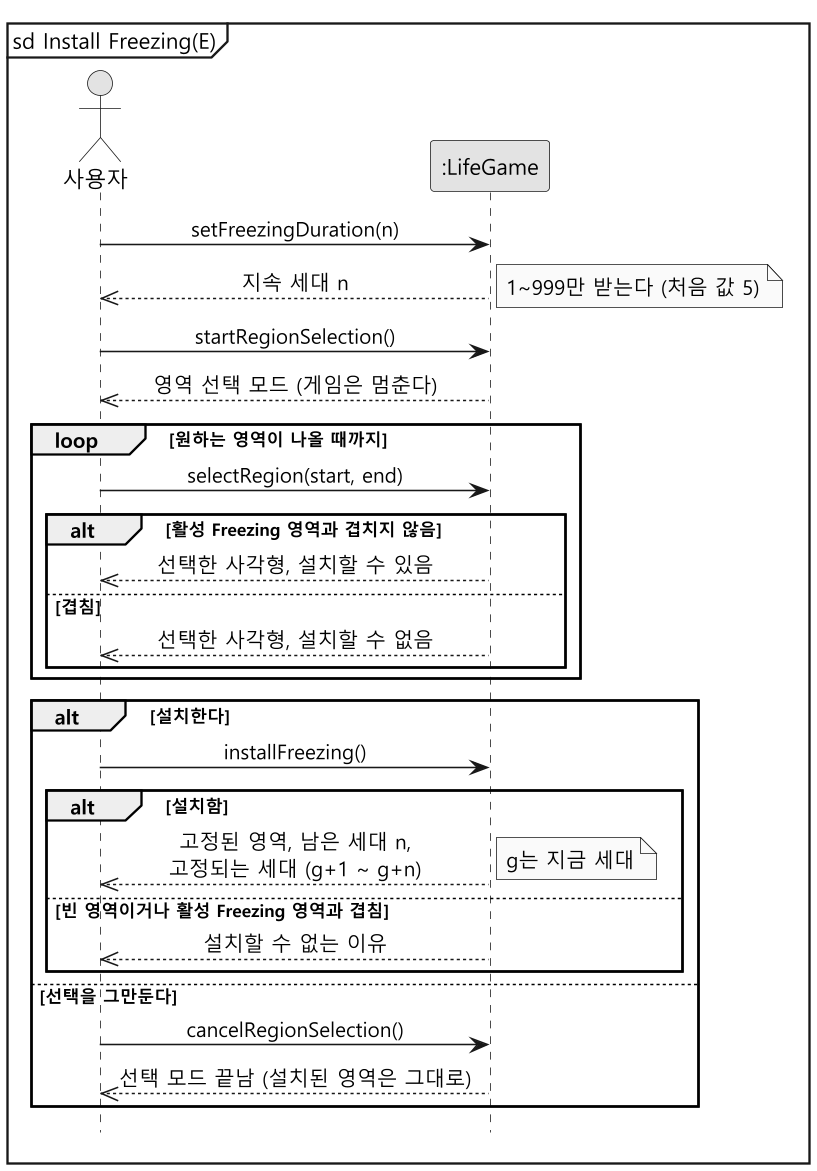

The diagram above was rendered by PlantUML. Its source (embedded in the PNG):
@startuml ssd-install
skinparam monochrome true
skinparam dpi 150
skinparam shadowing false
skinparam defaultFontName "Malgun Gothic"
skinparam sequenceMessageAlign center
hide footbox
mainframe sd Install Freezing(E)

actor "사용자" as User
participant ":LifeGame" as System

User -> System : setFreezingDuration(n)
System -->> User : 지속 세대 n
note right : 1~999만 받는다 (처음 값 5)

User -> System : startRegionSelection()
System -->> User : 영역 선택 모드 (게임은 멈춘다)

loop 원하는 영역이 나올 때까지
  User -> System : selectRegion(start, end)
  alt 활성 Freezing 영역과 겹치지 않음
    System -->> User : 선택한 사각형, 설치할 수 있음
  else 겹침
    System -->> User : 선택한 사각형, 설치할 수 없음
  end
end

alt 설치한다
  User -> System : installFreezing()
  alt 설치함
    System -->> User : 고정된 영역, 남은 세대 n,\n고정되는 세대 (g+1 ~ g+n)
    note right : g는 지금 세대
  else 빈 영역이거나 활성 Freezing 영역과 겹침
    System -->> User : 설치할 수 없는 이유
  end
else 선택을 그만둔다
  User -> System : cancelRegionSelection()
  System -->> User : 선택 모드 끝남 (설치된 영역은 그대로)
end
@enduml